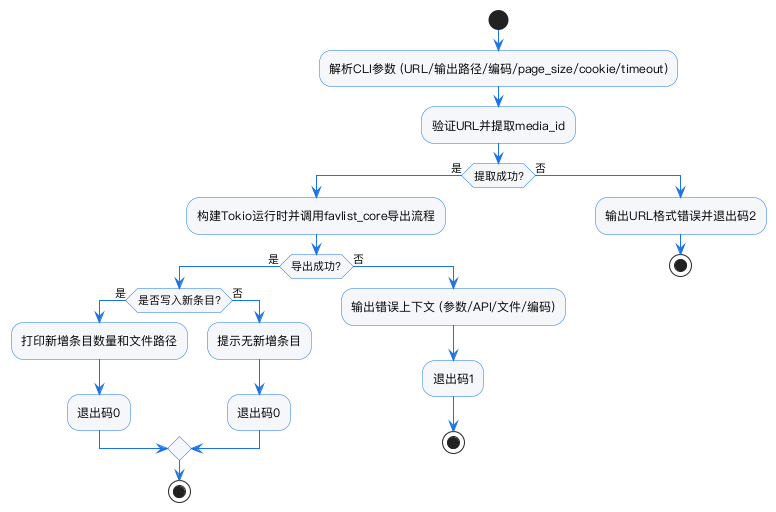

The diagram above was rendered by PlantUML. Its source (embedded in the PNG):
@startuml
skinparam defaultFontName "PingFang SC"
skinparam backgroundColor #FFFFFF
skinparam shadowing false
skinparam ArrowColor #1A73E8
skinparam ActivityBackgroundColor #F5F7FA
skinparam ActivityBorderColor #1A73E8
skinparam DecisionBackgroundColor #FFF4CC
skinparam DecisionBorderColor #FFB300

start
:解析CLI参数 (URL/输出路径/编码/page_size/cookie/timeout);
:验证URL并提取media_id;
if (提取成功?) then (是)
    :构建Tokio运行时并调用favlist_core导出流程;
    if (导出成功?) then (是)
        if (是否写入新条目?) then (是)
            :打印新增条目数量和文件路径;
            :退出码0;
        else (否)
            :提示无新增条目;
            :退出码0;
        endif
        stop
    else (否)
        :输出错误上下文 (参数/API/文件/编码);
        :退出码1;
        stop
    endif
else (否)
    :输出URL格式错误并退出码2;
    stop
endif
@enduml